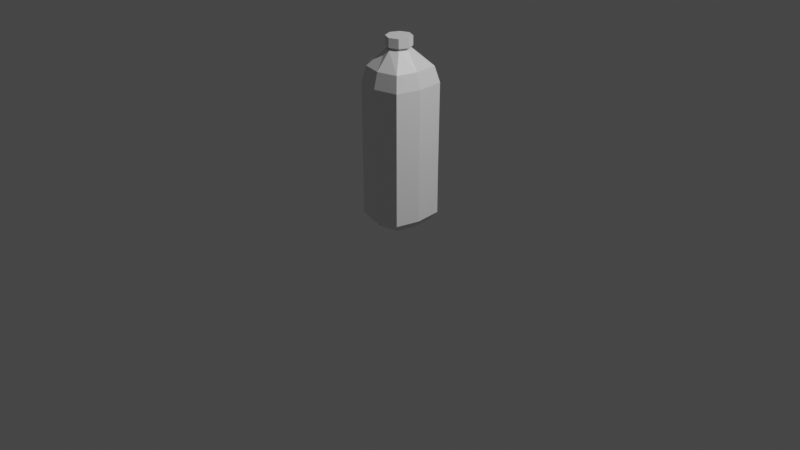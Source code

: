 # Source: blend.blend  (saved by Blender 3.0.42; exported with 4.5.12 LTS)
import bpy
from mathutils import Matrix  # noqa: F401  (used for matrix-valued properties, if any)

bpy.ops.wm.read_factory_settings(use_empty=True)
scene = bpy.context.scene
scene.name = 'Scene'

# ---- collections
col_collection = bpy.data.collections.new('Collection'); scene.collection.children.link(col_collection)

# ---- materials (node trees are filled in below, after node groups)
mat_material = bpy.data.materials.new('Material')
mat_material.alpha_threshold = 0.0
mat_material.use_transparent_shadow = False
mat_material.line_color = (0.0, 0.0, 0.0, 1.0)

# ---- material node trees
mat_material.use_nodes = True; mat_material.node_tree.nodes.clear()
_N = mat_material.node_tree.nodes; _L = mat_material.node_tree.links
n0 = _N.new('ShaderNodeOutputMaterial'); n0.name = 'Material Output'; n0.location = (300, 300)
n1 = _N.new('ShaderNodeBsdfPrincipled'); n1.name = 'Principled BSDF'; n1.location = (10, 300)
n1.distribution = 'GGX'
n1.subsurface_method = 'RANDOM_WALK_SKIN'
n1.inputs[2].default_value = 0.4
n1.inputs[3].default_value = 1.45
n1.inputs[27].default_value = (0.0, 0.0, 0.0, 1.0)
n1.inputs[28].default_value = 1.0
_L.new(n1.outputs[0], n0.inputs[0])
n0.is_active_output = True

# ---- world
world_world = bpy.data.worlds.new('World'); scene.world = world_world
world_world.use_nodes = True; world_world.node_tree.nodes.clear()
_N = world_world.node_tree.nodes; _L = world_world.node_tree.links
n0 = _N.new('ShaderNodeOutputWorld'); n0.name = 'World Output'; n0.location = (300, 300)
n1 = _N.new('ShaderNodeBackground'); n1.name = 'Background'; n1.location = (10, 300)
n1.inputs[0].default_value = (0.05088, 0.05088, 0.05088, 1.0)
_L.new(n1.outputs[0], n0.inputs[0])
n0.is_active_output = True
world_world.color = (0.05088, 0.05088, 0.05088)
world_world.use_sun_shadow = False
world_world.sun_shadow_jitter_overblur = 0.0

# ---- cameras
cam_camera = bpy.data.cameras.new('Camera')
cam_camera.clip_end = 100.0
cam_camera.ortho_scale = 7.314

# ---- lights
light_light = bpy.data.lights.new('Light', 'POINT')
light_light.transmission_factor = 0.0
light_light.energy = 1000.0
light_light.shadow_soft_size = 0.1
light_light.shadow_maximum_resolution = 0.006
light_light.use_absolute_resolution = True

# ---- meshes
me_cube = bpy.data.meshes.new('Cube')
me_cube.from_pydata([(0.09319, 0.09319, 0.8189), (0.2105, 0.2105, -1.0), (0.09319, -0.09319, 0.8189), (0.1878, -0.2055, -1.0), (-0.09319, 0.09319, 0.8189), (-0.2105, 0.2105, -1.0), (-0.09319, -0.09319, 0.8189), (-0.1878, -0.2055, -1.0), (0.2371, 0.2371, 0.6191), (-0.2116, -0.2292, 0.6191), (0.2116, -0.2292, 0.6191), (-0.2371, 0.2371, 0.6191), (0.2711, 0.2711, -0.4885), (0.242, -0.2596, -0.4885), (-0.2711, 0.2711, -0.4885), (-0.242, -0.2596, -0.4885), (-0.08946, -0.08946, 0.79), (0.08946, 0.08946, 0.79), (0.08946, -0.08946, 0.79), (-0.08946, 0.08946, 0.79), (0.0, 0.2613, -1.0), (0.0, -0.1347, 0.8189), (0.0, -0.2508, -1.0), (0.0, 0.1347, 0.8189), (0.0, 0.2943, 0.6191), (0.0, -0.2803, 0.6191), (0.0, -0.318, -0.4885), (0.0, 0.3366, -0.4885), (0.0, 0.1293, 0.79), (0.0, -0.1293, 0.79), (-0.2332, -0.01764, -1.0), (0.1347, 0.0, 0.8189), (-0.1347, 0.0, 0.8189), (0.2332, -0.01764, -1.0), (0.2627, -0.01764, 0.6191), (-0.2627, -0.01764, 0.6191), (-0.3004, -0.01764, -0.4885), (0.3004, -0.01764, -0.4885), (0.1293, 0.0, 0.79), (-0.1293, 0.0, 0.79), (0.0, 0.0, -1.0), (0.2711, 0.2711, -0.9176), (-0.2458, -0.2635, 0.4551), (0.2754, 0.2754, 0.4551), (0.2458, -0.2635, 0.4551), (-0.2754, 0.2754, 0.4551), (0.0, -0.3228, 0.4551), (0.0, 0.3419, 0.4551), (-0.3051, -0.01764, 0.4551), (0.3051, -0.01764, 0.4551), (0.242, -0.2596, -0.9176), (-0.2711, 0.2711, -0.9176), (-0.242, -0.2596, -0.9176), (0.0, 0.3366, -0.9176), (0.0, -0.318, -0.9176), (0.3004, -0.01764, -0.9176), (-0.3004, -0.01764, -0.9176), (0.0, -0.1347, 0.9153), (-0.09319, -0.09319, 0.9153), (0.1347, 0.0, 0.9153), (0.09319, -0.09319, 0.9153), (-0.1347, 0.0, 0.9153), (-0.09319, 0.09319, 0.9153), (0.0, 0.1347, 0.9153), (0.09319, 0.09319, 0.9153), (-0.06882, -0.06882, 0.7953), (-0.07255, -0.07255, 0.8242), (0.0, -0.1055, 0.8243), (0.1055, 0.0, 0.8243), (0.07255, -0.07255, 0.8242), (-0.1055, 0.0, 0.8243), (-0.07255, 0.07255, 0.8242), (0.0, 0.1055, 0.8243), (0.07255, 0.07255, 0.8242), (0.06882, 0.06882, 0.7953), (0.06882, -0.06882, 0.7953), (-0.06882, 0.06882, 0.7953), (0.0, 0.1001, 0.7954), (0.1001, 0.0, 0.7954), (-0.1001, 0.0, 0.7954), (0.0, -0.1001, 0.7954)], [], [(1, 41, 55, 33), (38, 17, 74, 78), (19, 39, 79, 76), (40, 33, 3, 22), (18, 38, 78, 75), (23, 0, 73, 72), (47, 24, 8, 43), (49, 34, 10, 44), (48, 35, 11, 45), (46, 25, 9, 42), (54, 26, 15, 52), (56, 36, 14, 51), (55, 37, 13, 50), (53, 27, 12, 41), (24, 28, 17, 8), (34, 38, 18, 10), (35, 39, 19, 11), (25, 29, 16, 9), (10, 18, 29, 25), (11, 19, 28, 24), (51, 14, 27, 53), (50, 13, 26, 54), (44, 10, 25, 46), (45, 11, 24, 47), (17, 28, 77, 74), (30, 40, 22, 7), (4, 23, 72, 71), (5, 51, 53, 20), (31, 0, 64, 59), (5, 20, 40, 30), (9, 16, 39, 35), (8, 17, 38, 34), (41, 12, 37, 55), (52, 15, 36, 56), (42, 9, 35, 48), (43, 8, 34, 49), (32, 4, 71, 70), (20, 1, 33, 40), (29, 18, 75, 80), (3, 50, 54, 22), (12, 43, 49, 37), (15, 42, 48, 36), (14, 45, 47, 27), (13, 44, 46, 26), (26, 46, 42, 15), (36, 48, 45, 14), (37, 49, 44, 13), (27, 47, 43, 12), (7, 52, 56, 30), (20, 53, 41, 1), (33, 55, 50, 3), (30, 56, 51, 5), (22, 54, 52, 7), (63, 62, 61, 58, 57, 60, 59, 64), (4, 32, 61, 62), (2, 31, 59, 60), (32, 6, 58, 61), (0, 23, 63, 64), (23, 4, 62, 63), (6, 21, 57, 58), (21, 2, 60, 57), (80, 67, 66, 65), (79, 70, 71, 76), (78, 68, 69, 75), (77, 72, 73, 74), (76, 71, 72, 77), (75, 69, 67, 80), (74, 73, 68, 78), (65, 66, 70, 79), (0, 31, 68, 73), (16, 29, 80, 65), (39, 16, 65, 79), (21, 6, 66, 67), (6, 32, 70, 66), (31, 2, 69, 68), (28, 19, 76, 77), (2, 21, 67, 69)])
_uv = me_cube.uv_layers.new(name='UVMap')
_uv.uv.foreach_set('vector', [0.375, 0.5, 0.396, 0.5, 0.396, 0.625, 0.375, 0.625, 0.6139, 0.625, 0.6139, 0.5, 0.6139, 0.5, 0.6139, 0.625, 0.6139, 0.25, 0.6139, 0.125, 0.6139, 0.125, 0.6139, 0.25, 0.25, 0.625, 0.375, 0.625, 0.375, 0.75, 0.25, 0.75, 0.6139, 0.75, 0.6139, 0.625, 0.6139, 0.625, 0.6139, 0.75, 0.625, 0.375, 0.625, 0.5, 0.625, 0.5, 0.625, 0.375, 0.572, 0.375, 0.5943, 0.375, 0.5943, 0.5, 0.572, 0.5, 0.572, 0.625, 0.5943, 0.625, 0.5943, 0.75, 0.572, 0.75, 0.572, 0.125, 0.5943, 0.125, 0.5943, 0.25, 0.572, 0.25, 0.572, 0.875, 0.5943, 0.875, 0.5943, 1.0, 0.572, 1.0, 0.396, 0.875, 0.4443, 0.875, 0.4443, 1.0, 0.396, 1.0, 0.396, 0.125, 0.4443, 0.125, 0.4443, 0.25, 0.396, 0.25, 0.396, 0.625, 0.4443, 0.625, 0.4443, 0.75, 0.396, 0.75, 0.396, 0.375, 0.4443, 0.375, 0.4443, 0.5, 0.396, 0.5, 0.5943, 0.375, 0.6139, 0.375, 0.6139, 0.5, 0.5943, 0.5, 0.5943, 0.625, 0.6139, 0.625, 0.6139, 0.75, 0.5943, 0.75, 0.5943, 0.125, 0.6139, 0.125, 0.6139, 0.25, 0.5943, 0.25, 0.5943, 0.875, 0.6139, 0.875, 0.6139, 1.0, 0.5943, 1.0, 0.5943, 0.75, 0.6139, 0.75, 0.6139, 0.875, 0.5943, 0.875, 0.5943, 0.25, 0.6139, 0.25, 0.6139, 0.375, 0.5943, 0.375, 0.396, 0.25, 0.4443, 0.25, 0.4443, 0.375, 0.396, 0.375, 0.396, 0.75, 0.4443, 0.75, 0.4443, 0.875, 0.396, 0.875, 0.572, 0.75, 0.5943, 0.75, 0.5943, 0.875, 0.572, 0.875, 0.572, 0.25, 0.5943, 0.25, 0.5943, 0.375, 0.572, 0.375, 0.6139, 0.5, 0.6139, 0.375, 0.6139, 0.375, 0.6139, 0.5, 0.125, 0.625, 0.25, 0.625, 0.25, 0.75, 0.125, 0.75, 0.625, 0.25, 0.625, 0.375, 0.625, 0.375, 0.625, 0.25, 0.375, 0.25, 0.396, 0.25, 0.396, 0.375, 0.375, 0.375, 0.625, 0.625, 0.625, 0.5, 0.625, 0.5, 0.625, 0.625, 0.125, 0.5, 0.25, 0.5, 0.25, 0.625, 0.125, 0.625, 0.5943, 0.0, 0.6139, 0.0, 0.6139, 0.125, 0.5943, 0.125, 0.5943, 0.5, 0.6139, 0.5, 0.6139, 0.625, 0.5943, 0.625, 0.396, 0.5, 0.4443, 0.5, 0.4443, 0.625, 0.396, 0.625, 0.396, 0.0, 0.4443, 0.0, 0.4443, 0.125, 0.396, 0.125, 0.572, 0.0, 0.5943, 0.0, 0.5943, 0.125, 0.572, 0.125, 0.572, 0.5, 0.5943, 0.5, 0.5943, 0.625, 0.572, 0.625, 0.625, 0.125, 0.625, 0.25, 0.625, 0.25, 0.625, 0.125, 0.25, 0.5, 0.375, 0.5, 0.375, 0.625, 0.25, 0.625, 0.6139, 0.875, 0.6139, 0.75, 0.6139, 0.75, 0.6139, 0.875, 0.375, 0.75, 0.396, 0.75, 0.396, 0.875, 0.375, 0.875, 0.4443, 0.5, 0.572, 0.5, 0.572, 0.625, 0.4443, 0.625, 0.4443, 0.0, 0.572, 0.0, 0.572, 0.125, 0.4443, 0.125, 0.4443, 0.25, 0.572, 0.25, 0.572, 0.375, 0.4443, 0.375, 0.4443, 0.75, 0.572, 0.75, 0.572, 0.875, 0.4443, 0.875, 0.4443, 0.875, 0.572, 0.875, 0.572, 1.0, 0.4443, 1.0, 0.4443, 0.125, 0.572, 0.125, 0.572, 0.25, 0.4443, 0.25, 0.4443, 0.625, 0.572, 0.625, 0.572, 0.75, 0.4443, 0.75, 0.4443, 0.375, 0.572, 0.375, 0.572, 0.5, 0.4443, 0.5, 0.375, 0.0, 0.396, 0.0, 0.396, 0.125, 0.375, 0.125, 0.375, 0.375, 0.396, 0.375, 0.396, 0.5, 0.375, 0.5, 0.375, 0.625, 0.396, 0.625, 0.396, 0.75, 0.375, 0.75, 0.375, 0.125, 0.396, 0.125, 0.396, 0.25, 0.375, 0.25, 0.375, 0.875, 0.396, 0.875, 0.396, 1.0, 0.375, 1.0, 0.75, 0.5, 0.875, 0.5, 0.875, 0.625, 0.875, 0.75, 0.75, 0.75, 0.625, 0.75, 0.625, 0.625, 0.625, 0.5, 0.625, 0.25, 0.625, 0.125, 0.625, 0.125, 0.625, 0.25, 0.625, 0.75, 0.625, 0.625, 0.625, 0.625, 0.625, 0.75, 0.625, 0.125, 0.625, 0.0, 0.625, 0.0, 0.625, 0.125, 0.625, 0.5, 0.625, 0.375, 0.625, 0.375, 0.625, 0.5, 0.625, 0.375, 0.625, 0.25, 0.625, 0.25, 0.625, 0.375, 0.625, 1.0, 0.625, 0.875, 0.625, 0.875, 0.625, 1.0, 0.625, 0.875, 0.625, 0.75, 0.625, 0.75, 0.625, 0.875, 0.6139, 0.875, 0.625, 0.875, 0.625, 1.0, 0.6139, 1.0, 0.6139, 0.125, 0.625, 0.125, 0.625, 0.25, 0.6139, 0.25, 0.6139, 0.625, 0.625, 0.625, 0.625, 0.75, 0.6139, 0.75, 0.6139, 0.375, 0.625, 0.375, 0.625, 0.5, 0.6139, 0.5, 0.6139, 0.25, 0.625, 0.25, 0.625, 0.375, 0.6139, 0.375, 0.6139, 0.75, 0.625, 0.75, 0.625, 0.875, 0.6139, 0.875, 0.6139, 0.5, 0.625, 0.5, 0.625, 0.625, 0.6139, 0.625, 0.6139, 0.0, 0.625, 0.0, 0.625, 0.125, 0.6139, 0.125, 0.625, 0.5, 0.625, 0.625, 0.625, 0.625, 0.625, 0.5, 0.6139, 1.0, 0.6139, 0.875, 0.6139, 0.875, 0.6139, 1.0, 0.6139, 0.125, 0.6139, 0.0, 0.6139, 0.0, 0.6139, 0.125, 0.625, 0.875, 0.625, 1.0, 0.625, 1.0, 0.625, 0.875, 0.625, 0.0, 0.625, 0.125, 0.625, 0.125, 0.625, 0.0, 0.625, 0.625, 0.625, 0.75, 0.625, 0.75, 0.625, 0.625, 0.6139, 0.375, 0.6139, 0.25, 0.6139, 0.25, 0.6139, 0.375, 0.625, 0.75, 0.625, 0.875, 0.625, 0.875, 0.625, 0.75])
me_cube.materials.append(mat_material)
me_cube.use_remesh_preserve_volume = False
me_cube.use_remesh_preserve_attributes = False
me_cube.use_mirror_vertex_groups = False
me_cube.update()

# ---- objects
ob_cube = bpy.data.objects.new('Cube', me_cube)
ob_light = bpy.data.objects.new('Light', light_light)
ob_camera = bpy.data.objects.new('Camera', cam_camera)

# ---- transforms, parenting, visibility, modifiers, constraints
ob_cube.location = (0.0, 0.0, 1.0)
ob_cube.lock_rotations_4d = False
ob_cube.empty_display_type = 'ARROWS'
ob_cube.lineart.crease_threshold = 0.0
ob_light.location = (4.076, 1.005, 5.904)
ob_light.rotation_euler = (0.6503, 0.05522, 1.866)
ob_light.lock_rotations_4d = False
ob_light.empty_display_type = 'ARROWS'
ob_light.color = (0.0, 0.0, 0.0, 0.0)
ob_light.lineart.crease_threshold = 0.0
ob_camera.location = (7.359, -6.926, 4.958)
ob_camera.rotation_euler = (1.109, 0.0, 0.8149)
ob_camera.lock_rotations_4d = False
ob_camera.empty_display_type = 'ARROWS'
ob_camera.color = (0.0, 0.0, 0.0, 0.0)
ob_camera.display_type = 'WIRE'
ob_camera.lineart.crease_threshold = 0.0

# ---- collection membership
col_collection.objects.link(ob_cube)
col_collection.objects.link(ob_light)
col_collection.objects.link(ob_camera)

# ---- scene / render settings (as saved in the file)
scene.camera = ob_camera
scene.frame_start = 1; scene.frame_end = 250; scene.frame_set(1)
scene.render.engine = 'BLENDER_EEVEE_NEXT'
scene.cycles.sampling_pattern = 'TABULATED_SOBOL'
scene.cycles.use_light_tree = False
scene.view_settings.view_transform = 'Filmic'
bpy.context.view_layer.update()
